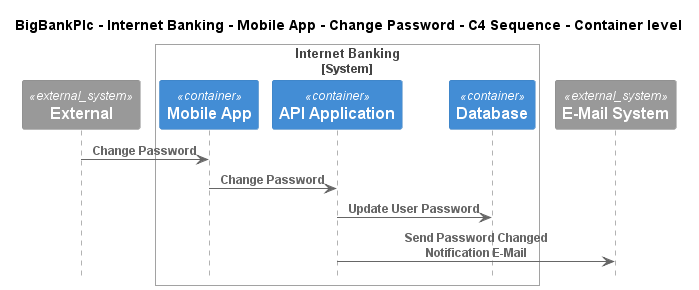

The diagram above was rendered by PlantUML. Its source (embedded in the PNG):
@startuml
!include ..\..\..\..\..\..\..\.c4s\C4_Sequence.puml

title BigBankPlc - Internet Banking - Mobile App - Change Password - C4 Sequence - Container level

System_Ext(C4InterFlow.SoftwareSystems.ExternalSystem, "External", "")

System_Boundary(BigBankPlc.SoftwareSystems.InternetBanking, "Internet Banking")
    Container(BigBankPlc.SoftwareSystems.InternetBanking.Containers.MobileApp, "Mobile App", "", "")
    Container(BigBankPlc.SoftwareSystems.InternetBanking.Containers.APIApplication, "API Application", "", "")
    ContainerDb(BigBankPlc.SoftwareSystems.InternetBanking.Containers.Database, "Database", "", "")
Boundary_End()
System_Ext(BigBankPlc.SoftwareSystems.EMailSystem, "E-Mail System", "")

Rel(C4InterFlow.SoftwareSystems.ExternalSystem, BigBankPlc.SoftwareSystems.InternetBanking.Containers.MobileApp, "Change Password")
Rel(BigBankPlc.SoftwareSystems.InternetBanking.Containers.MobileApp, BigBankPlc.SoftwareSystems.InternetBanking.Containers.APIApplication, "Change Password")
Rel(BigBankPlc.SoftwareSystems.InternetBanking.Containers.APIApplication, BigBankPlc.SoftwareSystems.InternetBanking.Containers.Database, "Update User Password")
Rel(BigBankPlc.SoftwareSystems.InternetBanking.Containers.APIApplication, BigBankPlc.SoftwareSystems.EMailSystem, "Send Password Changed Notification E-Mail")


@enduml